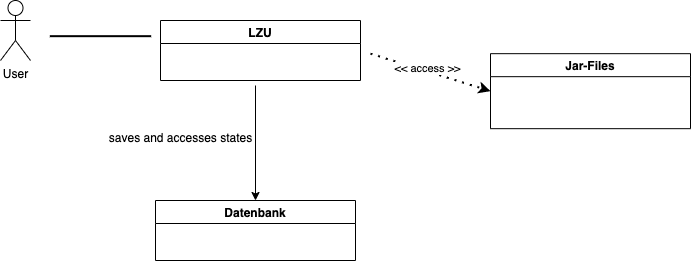

The diagram above was exported from draw.io. Its source (the exported page's mxGraphModel, read from the mxfile embedded in the PNG):
<mxGraphModel dx="1026" dy="572" grid="1" gridSize="10" guides="1" tooltips="1" connect="1" arrows="1" fold="1" page="1" pageScale="1" pageWidth="827" pageHeight="1169" math="0" shadow="0">
  <root>
    <mxCell id="WIyWlLk6GJQsqaUBKTNV-0" />
    <mxCell id="WIyWlLk6GJQsqaUBKTNV-1" parent="WIyWlLk6GJQsqaUBKTNV-0" />
    <mxCell id="p8jgttuuzcUHZyM7AY8y-0" value="Datenbank" style="swimlane;" parent="WIyWlLk6GJQsqaUBKTNV-1" vertex="1">
      <mxGeometry x="185" y="265" width="200" height="60" as="geometry" />
    </mxCell>
    <mxCell id="p8jgttuuzcUHZyM7AY8y-1" value="User" style="shape=umlActor;verticalLabelPosition=bottom;verticalAlign=top;html=1;outlineConnect=0;" parent="WIyWlLk6GJQsqaUBKTNV-1" vertex="1">
      <mxGeometry x="30" y="65" width="30" height="60" as="geometry" />
    </mxCell>
    <mxCell id="p8jgttuuzcUHZyM7AY8y-2" value="" style="line;strokeWidth=2;direction=south;html=1;rotation=90;" parent="WIyWlLk6GJQsqaUBKTNV-1" vertex="1">
      <mxGeometry x="125" y="50" width="10" height="101.34" as="geometry" />
    </mxCell>
    <mxCell id="p8jgttuuzcUHZyM7AY8y-3" value="LZU" style="swimlane;" parent="WIyWlLk6GJQsqaUBKTNV-1" vertex="1">
      <mxGeometry x="190" y="85" width="200" height="60" as="geometry" />
    </mxCell>
    <mxCell id="p8jgttuuzcUHZyM7AY8y-5" value="saves and accesses states" style="text;html=1;align=center;verticalAlign=middle;resizable=0;points=[];autosize=1;strokeColor=none;fillColor=none;" parent="WIyWlLk6GJQsqaUBKTNV-1" vertex="1">
      <mxGeometry x="130" y="193.17" width="160" height="20" as="geometry" />
    </mxCell>
    <mxCell id="p8jgttuuzcUHZyM7AY8y-6" value="Jar-Files" style="swimlane;" parent="WIyWlLk6GJQsqaUBKTNV-1" vertex="1">
      <mxGeometry x="520" y="118.17000000000002" width="200" height="75" as="geometry" />
    </mxCell>
    <mxCell id="p8jgttuuzcUHZyM7AY8y-8" value="" style="endArrow=classic;dashed=1;html=1;dashPattern=1 3;strokeWidth=2;rounded=0;entryX=0;entryY=0.5;entryDx=0;entryDy=0;" parent="WIyWlLk6GJQsqaUBKTNV-1" target="p8jgttuuzcUHZyM7AY8y-6" edge="1">
      <mxGeometry width="50" height="50" relative="1" as="geometry">
        <mxPoint x="400" y="118.17" as="sourcePoint" />
        <mxPoint x="507" y="157.07909090909084" as="targetPoint" />
      </mxGeometry>
    </mxCell>
    <mxCell id="p8jgttuuzcUHZyM7AY8y-9" value="&amp;lt;&amp;lt; access &amp;gt;&amp;gt;" style="edgeLabel;html=1;align=center;verticalAlign=middle;resizable=0;points=[];" parent="p8jgttuuzcUHZyM7AY8y-8" vertex="1" connectable="0">
      <mxGeometry x="-0.0725" y="3" relative="1" as="geometry">
        <mxPoint as="offset" />
      </mxGeometry>
    </mxCell>
    <mxCell id="p8jgttuuzcUHZyM7AY8y-13" value="" style="endArrow=classic;html=1;rounded=0;entryX=0.5;entryY=0;entryDx=0;entryDy=0;" parent="WIyWlLk6GJQsqaUBKTNV-1" target="p8jgttuuzcUHZyM7AY8y-0" edge="1">
      <mxGeometry width="50" height="50" relative="1" as="geometry">
        <mxPoint x="285" y="150" as="sourcePoint" />
        <mxPoint x="410" y="160" as="targetPoint" />
      </mxGeometry>
    </mxCell>
  </root>
</mxGraphModel>